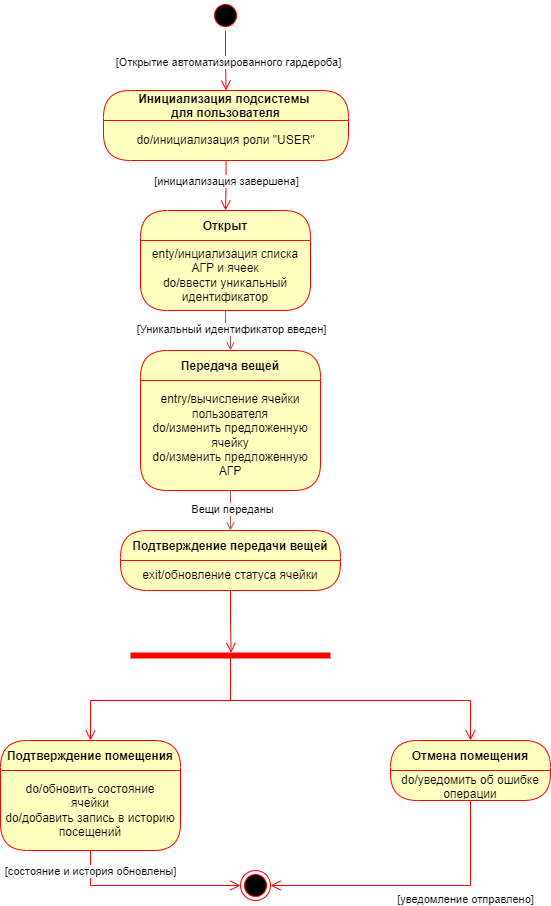

The diagram above was exported from draw.io. Its source (the exported page's mxGraphModel, read from the mxfile embedded in the PNG):
<mxGraphModel dx="1990" dy="1193" grid="1" gridSize="10" guides="1" tooltips="1" connect="1" arrows="1" fold="1" page="1" pageScale="1" pageWidth="850" pageHeight="1100" math="0" shadow="0">
  <root>
    <mxCell id="0" />
    <mxCell id="1" parent="0" />
    <mxCell id="qnlQRGoAEz_gMkEOQICH-1" value="" style="ellipse;html=1;shape=startState;fillColor=#000000;strokeColor=#ff0000;" vertex="1" parent="1">
      <mxGeometry x="410" y="70" width="30" height="30" as="geometry" />
    </mxCell>
    <mxCell id="qnlQRGoAEz_gMkEOQICH-2" value="" style="edgeStyle=orthogonalEdgeStyle;html=1;verticalAlign=bottom;endArrow=open;endSize=8;strokeColor=#ff0000;rounded=0;" edge="1" source="qnlQRGoAEz_gMkEOQICH-1" parent="1" target="qnlQRGoAEz_gMkEOQICH-4">
      <mxGeometry relative="1" as="geometry">
        <mxPoint x="425" y="160" as="targetPoint" />
      </mxGeometry>
    </mxCell>
    <mxCell id="qnlQRGoAEz_gMkEOQICH-3" value="[Открытие автоматизированного гардероба]" style="edgeLabel;html=1;align=center;verticalAlign=middle;resizable=0;points=[];" vertex="1" connectable="0" parent="qnlQRGoAEz_gMkEOQICH-2">
      <mxGeometry x="0.0404" y="2" relative="1" as="geometry">
        <mxPoint as="offset" />
      </mxGeometry>
    </mxCell>
    <mxCell id="qnlQRGoAEz_gMkEOQICH-4" value="Инициализация подсистемы &#10;для пользователя" style="swimlane;fontStyle=1;align=center;verticalAlign=middle;childLayout=stackLayout;horizontal=1;startSize=30;horizontalStack=0;resizeParent=0;resizeLast=1;container=0;fontColor=#000000;collapsible=0;rounded=1;arcSize=30;strokeColor=#ff0000;fillColor=#ffffc0;swimlaneFillColor=#ffffc0;dropTarget=0;" vertex="1" parent="1">
      <mxGeometry x="303" y="160" width="245" height="70" as="geometry" />
    </mxCell>
    <mxCell id="qnlQRGoAEz_gMkEOQICH-5" value="do/инициализация роли &quot;USER&quot;" style="text;html=1;strokeColor=none;fillColor=none;align=center;verticalAlign=middle;spacingLeft=4;spacingRight=4;whiteSpace=wrap;overflow=hidden;rotatable=0;fontColor=#000000;" vertex="1" parent="qnlQRGoAEz_gMkEOQICH-4">
      <mxGeometry y="30" width="245" height="40" as="geometry" />
    </mxCell>
    <mxCell id="qnlQRGoAEz_gMkEOQICH-6" value="" style="edgeStyle=orthogonalEdgeStyle;html=1;verticalAlign=bottom;endArrow=open;endSize=8;strokeColor=#ff0000;rounded=0;entryX=0.5;entryY=0;entryDx=0;entryDy=0;" edge="1" source="qnlQRGoAEz_gMkEOQICH-4" parent="1" target="qnlQRGoAEz_gMkEOQICH-8">
      <mxGeometry relative="1" as="geometry">
        <mxPoint x="425" y="280" as="targetPoint" />
      </mxGeometry>
    </mxCell>
    <mxCell id="qnlQRGoAEz_gMkEOQICH-7" value="[инициализация завершена]" style="edgeLabel;html=1;align=center;verticalAlign=middle;resizable=0;points=[];" vertex="1" connectable="0" parent="qnlQRGoAEz_gMkEOQICH-6">
      <mxGeometry x="0.24" y="4" relative="1" as="geometry">
        <mxPoint x="-4" y="-11" as="offset" />
      </mxGeometry>
    </mxCell>
    <mxCell id="qnlQRGoAEz_gMkEOQICH-16" value="" style="edgeStyle=orthogonalEdgeStyle;rounded=0;orthogonalLoop=1;jettySize=auto;html=1;endArrow=open;endFill=0;fillColor=#f8cecc;strokeColor=#b85450;" edge="1" parent="1" source="qnlQRGoAEz_gMkEOQICH-8" target="qnlQRGoAEz_gMkEOQICH-14">
      <mxGeometry relative="1" as="geometry" />
    </mxCell>
    <mxCell id="qnlQRGoAEz_gMkEOQICH-18" value="[Уникальный идентификатор введен]" style="edgeLabel;html=1;align=center;verticalAlign=middle;resizable=0;points=[];" vertex="1" connectable="0" parent="qnlQRGoAEz_gMkEOQICH-16">
      <mxGeometry x="0.3267" relative="1" as="geometry">
        <mxPoint y="-7" as="offset" />
      </mxGeometry>
    </mxCell>
    <mxCell id="qnlQRGoAEz_gMkEOQICH-8" value="Открыт" style="swimlane;fontStyle=1;align=center;verticalAlign=middle;childLayout=stackLayout;horizontal=1;startSize=30;horizontalStack=0;resizeParent=0;resizeLast=1;container=0;fontColor=#000000;collapsible=0;rounded=1;arcSize=30;strokeColor=#ff0000;fillColor=#ffffc0;swimlaneFillColor=#ffffc0;dropTarget=0;" vertex="1" parent="1">
      <mxGeometry x="340" y="280" width="170" height="100" as="geometry" />
    </mxCell>
    <mxCell id="qnlQRGoAEz_gMkEOQICH-9" value="enty/инциализация списка АГР и ячеек&lt;div&gt;do/ввести уникальный идентификатор&lt;/div&gt;" style="text;html=1;strokeColor=none;fillColor=none;align=center;verticalAlign=middle;spacingLeft=4;spacingRight=4;whiteSpace=wrap;overflow=hidden;rotatable=0;fontColor=#000000;" vertex="1" parent="qnlQRGoAEz_gMkEOQICH-8">
      <mxGeometry y="30" width="170" height="70" as="geometry" />
    </mxCell>
    <mxCell id="qnlQRGoAEz_gMkEOQICH-14" value="Передача вещей" style="swimlane;fontStyle=1;align=center;verticalAlign=middle;childLayout=stackLayout;horizontal=1;startSize=30;horizontalStack=0;resizeParent=0;resizeLast=1;container=0;fontColor=#000000;collapsible=0;rounded=1;arcSize=30;strokeColor=#ff0000;fillColor=#ffffc0;swimlaneFillColor=#ffffc0;dropTarget=0;" vertex="1" parent="1">
      <mxGeometry x="340" y="420" width="180" height="140" as="geometry" />
    </mxCell>
    <mxCell id="qnlQRGoAEz_gMkEOQICH-15" value="entry/вычисление ячейки пользователя&lt;div&gt;do/изменить предложенную ячейку&lt;/div&gt;&lt;div&gt;do/изменить предложенную АГР&lt;/div&gt;" style="text;html=1;strokeColor=none;fillColor=none;align=center;verticalAlign=middle;spacingLeft=4;spacingRight=4;whiteSpace=wrap;overflow=hidden;rotatable=0;fontColor=#000000;" vertex="1" parent="qnlQRGoAEz_gMkEOQICH-14">
      <mxGeometry y="30" width="180" height="110" as="geometry" />
    </mxCell>
    <mxCell id="qnlQRGoAEz_gMkEOQICH-19" value="entry/вычисление ячейки пользователя&lt;div&gt;do/изменить предложенную ячейку&lt;/div&gt;&lt;div&gt;do/изменить предложенную АГР&lt;/div&gt;" style="text;html=1;strokeColor=none;fillColor=none;align=center;verticalAlign=middle;spacingLeft=4;spacingRight=4;whiteSpace=wrap;overflow=hidden;rotatable=0;fontColor=#000000;" vertex="1" parent="qnlQRGoAEz_gMkEOQICH-14">
      <mxGeometry y="140" width="180" as="geometry" />
    </mxCell>
    <mxCell id="qnlQRGoAEz_gMkEOQICH-21" value="Подтверждение передачи вещей" style="swimlane;fontStyle=1;align=center;verticalAlign=middle;childLayout=stackLayout;horizontal=1;startSize=30;horizontalStack=0;resizeParent=0;resizeLast=1;container=0;fontColor=#000000;collapsible=0;rounded=1;arcSize=30;strokeColor=#ff0000;fillColor=#ffffc0;swimlaneFillColor=#ffffc0;dropTarget=0;" vertex="1" parent="1">
      <mxGeometry x="320" y="600" width="220" height="60" as="geometry" />
    </mxCell>
    <mxCell id="qnlQRGoAEz_gMkEOQICH-22" value="exit/обновление статуса ячейки" style="text;html=1;strokeColor=none;fillColor=none;align=center;verticalAlign=middle;spacingLeft=4;spacingRight=4;whiteSpace=wrap;overflow=hidden;rotatable=0;fontColor=#000000;" vertex="1" parent="qnlQRGoAEz_gMkEOQICH-21">
      <mxGeometry y="30" width="220" height="30" as="geometry" />
    </mxCell>
    <mxCell id="qnlQRGoAEz_gMkEOQICH-23" value="" style="edgeStyle=orthogonalEdgeStyle;html=1;verticalAlign=bottom;endArrow=open;endSize=8;strokeColor=#ff0000;rounded=0;entryX=0.503;entryY=0.237;entryDx=0;entryDy=0;entryPerimeter=0;" edge="1" source="qnlQRGoAEz_gMkEOQICH-21" parent="1" target="qnlQRGoAEz_gMkEOQICH-26">
      <mxGeometry relative="1" as="geometry">
        <mxPoint x="430" y="720" as="targetPoint" />
      </mxGeometry>
    </mxCell>
    <mxCell id="qnlQRGoAEz_gMkEOQICH-24" style="edgeStyle=orthogonalEdgeStyle;rounded=0;orthogonalLoop=1;jettySize=auto;html=1;entryX=0.5;entryY=0;entryDx=0;entryDy=0;fillColor=#f8cecc;strokeColor=#b85450;endArrow=open;endFill=0;" edge="1" parent="1" source="qnlQRGoAEz_gMkEOQICH-15" target="qnlQRGoAEz_gMkEOQICH-21">
      <mxGeometry relative="1" as="geometry" />
    </mxCell>
    <mxCell id="qnlQRGoAEz_gMkEOQICH-25" value="Вещи переданы" style="edgeLabel;html=1;align=center;verticalAlign=middle;resizable=0;points=[];" vertex="1" connectable="0" parent="qnlQRGoAEz_gMkEOQICH-24">
      <mxGeometry x="-0.05" y="1" relative="1" as="geometry">
        <mxPoint as="offset" />
      </mxGeometry>
    </mxCell>
    <mxCell id="qnlQRGoAEz_gMkEOQICH-26" value="" style="shape=line;html=1;strokeWidth=6;strokeColor=#ff0000;" vertex="1" parent="1">
      <mxGeometry x="330" y="720" width="200" height="10" as="geometry" />
    </mxCell>
    <mxCell id="qnlQRGoAEz_gMkEOQICH-27" value="" style="edgeStyle=orthogonalEdgeStyle;html=1;verticalAlign=bottom;endArrow=open;endSize=8;strokeColor=#ff0000;rounded=0;entryX=0.5;entryY=0;entryDx=0;entryDy=0;" edge="1" source="qnlQRGoAEz_gMkEOQICH-26" parent="1" target="qnlQRGoAEz_gMkEOQICH-28">
      <mxGeometry relative="1" as="geometry">
        <mxPoint x="430" y="800" as="targetPoint" />
      </mxGeometry>
    </mxCell>
    <mxCell id="qnlQRGoAEz_gMkEOQICH-28" value="Подтверждение помещения" style="swimlane;fontStyle=1;align=center;verticalAlign=middle;childLayout=stackLayout;horizontal=1;startSize=30;horizontalStack=0;resizeParent=0;resizeLast=1;container=0;fontColor=#000000;collapsible=0;rounded=1;arcSize=30;strokeColor=#ff0000;fillColor=#ffffc0;swimlaneFillColor=#ffffc0;dropTarget=0;" vertex="1" parent="1">
      <mxGeometry x="200" y="810" width="180" height="110" as="geometry" />
    </mxCell>
    <mxCell id="qnlQRGoAEz_gMkEOQICH-29" value="do/обновить состояние ячейки&lt;div&gt;do/добавить запись в историю посещений&lt;/div&gt;" style="text;html=1;strokeColor=none;fillColor=none;align=center;verticalAlign=middle;spacingLeft=4;spacingRight=4;whiteSpace=wrap;overflow=hidden;rotatable=0;fontColor=#000000;" vertex="1" parent="qnlQRGoAEz_gMkEOQICH-28">
      <mxGeometry y="30" width="180" height="80" as="geometry" />
    </mxCell>
    <mxCell id="qnlQRGoAEz_gMkEOQICH-31" value="Отмена помещения" style="swimlane;fontStyle=1;align=center;verticalAlign=middle;childLayout=stackLayout;horizontal=1;startSize=30;horizontalStack=0;resizeParent=0;resizeLast=1;container=0;fontColor=#000000;collapsible=0;rounded=1;arcSize=30;strokeColor=#ff0000;fillColor=#ffffc0;swimlaneFillColor=#ffffc0;dropTarget=0;" vertex="1" parent="1">
      <mxGeometry x="590" y="810" width="160" height="60" as="geometry" />
    </mxCell>
    <mxCell id="qnlQRGoAEz_gMkEOQICH-32" value="do/уведомить об ошибке операции" style="text;html=1;strokeColor=none;fillColor=none;align=center;verticalAlign=middle;spacingLeft=4;spacingRight=4;whiteSpace=wrap;overflow=hidden;rotatable=0;fontColor=#000000;" vertex="1" parent="qnlQRGoAEz_gMkEOQICH-31">
      <mxGeometry y="30" width="160" height="30" as="geometry" />
    </mxCell>
    <mxCell id="qnlQRGoAEz_gMkEOQICH-33" value="" style="edgeStyle=orthogonalEdgeStyle;html=1;verticalAlign=bottom;endArrow=open;endSize=8;strokeColor=#ff0000;rounded=0;entryX=1;entryY=0.5;entryDx=0;entryDy=0;" edge="1" source="qnlQRGoAEz_gMkEOQICH-31" parent="1" target="qnlQRGoAEz_gMkEOQICH-39">
      <mxGeometry relative="1" as="geometry">
        <mxPoint x="670" y="930" as="targetPoint" />
        <Array as="points">
          <mxPoint x="670" y="955" />
        </Array>
      </mxGeometry>
    </mxCell>
    <mxCell id="qnlQRGoAEz_gMkEOQICH-34" value="[уведомление отправлено]" style="edgeLabel;html=1;align=center;verticalAlign=middle;resizable=0;points=[];" vertex="1" connectable="0" parent="qnlQRGoAEz_gMkEOQICH-33">
      <mxGeometry x="-0.3775" y="2" relative="1" as="geometry">
        <mxPoint x="-2" y="11" as="offset" />
      </mxGeometry>
    </mxCell>
    <mxCell id="qnlQRGoAEz_gMkEOQICH-36" value="" style="edgeStyle=orthogonalEdgeStyle;html=1;verticalAlign=bottom;endArrow=open;endSize=8;strokeColor=#ff0000;rounded=0;exitX=0.75;exitY=0.5;exitDx=0;exitDy=0;exitPerimeter=0;" edge="1" parent="1" source="qnlQRGoAEz_gMkEOQICH-26" target="qnlQRGoAEz_gMkEOQICH-31">
      <mxGeometry relative="1" as="geometry">
        <mxPoint x="300" y="820" as="targetPoint" />
        <mxPoint x="440" y="740" as="sourcePoint" />
        <Array as="points">
          <mxPoint x="430" y="725" />
          <mxPoint x="430" y="770" />
          <mxPoint x="670" y="770" />
        </Array>
      </mxGeometry>
    </mxCell>
    <mxCell id="qnlQRGoAEz_gMkEOQICH-37" value="" style="edgeStyle=orthogonalEdgeStyle;html=1;verticalAlign=bottom;endArrow=open;endSize=8;strokeColor=#ff0000;rounded=0;exitX=0.5;exitY=1;exitDx=0;exitDy=0;entryX=0;entryY=0.5;entryDx=0;entryDy=0;" edge="1" parent="1" source="qnlQRGoAEz_gMkEOQICH-29" target="qnlQRGoAEz_gMkEOQICH-39">
      <mxGeometry relative="1" as="geometry">
        <mxPoint x="290" y="960" as="targetPoint" />
        <mxPoint x="680" y="880" as="sourcePoint" />
      </mxGeometry>
    </mxCell>
    <mxCell id="qnlQRGoAEz_gMkEOQICH-38" value="[состояние и история обновлены]" style="edgeLabel;html=1;align=center;verticalAlign=middle;resizable=0;points=[];" vertex="1" connectable="0" parent="qnlQRGoAEz_gMkEOQICH-37">
      <mxGeometry x="-0.3775" y="2" relative="1" as="geometry">
        <mxPoint x="-23" y="-13" as="offset" />
      </mxGeometry>
    </mxCell>
    <mxCell id="qnlQRGoAEz_gMkEOQICH-39" value="" style="ellipse;html=1;shape=endState;fillColor=#000000;strokeColor=#ff0000;" vertex="1" parent="1">
      <mxGeometry x="440" y="940" width="30" height="30" as="geometry" />
    </mxCell>
  </root>
</mxGraphModel>